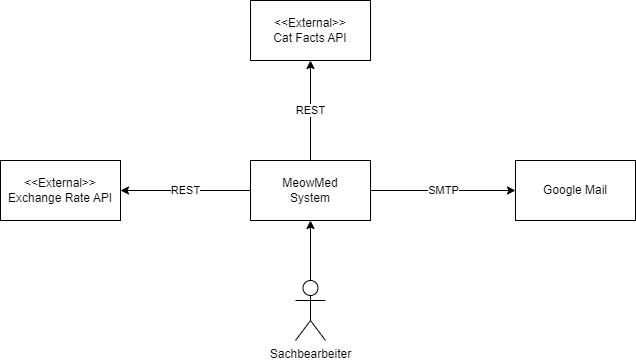

The diagram above was exported from draw.io. Its source (the exported page's mxGraphModel, read from the mxfile embedded in the PNG):
<mxGraphModel dx="1925" dy="1188" grid="1" gridSize="10" guides="1" tooltips="1" connect="1" arrows="1" fold="1" page="1" pageScale="1" pageWidth="827" pageHeight="1169" math="0" shadow="0">
  <root>
    <mxCell id="0" />
    <mxCell id="1" parent="0" />
    <mxCell id="oVgcBfb6dSQhZD8PGJR--1" value="SMTP" style="edgeStyle=orthogonalEdgeStyle;rounded=0;orthogonalLoop=1;jettySize=auto;html=1;" edge="1" parent="1" source="oVgcBfb6dSQhZD8PGJR--2" target="oVgcBfb6dSQhZD8PGJR--3">
      <mxGeometry relative="1" as="geometry" />
    </mxCell>
    <mxCell id="oVgcBfb6dSQhZD8PGJR--2" value="MeowMed &lt;br&gt;System" style="rounded=0;whiteSpace=wrap;html=1;" vertex="1" parent="1">
      <mxGeometry x="240" y="590" width="120" height="60" as="geometry" />
    </mxCell>
    <mxCell id="oVgcBfb6dSQhZD8PGJR--3" value="Google Mail" style="rounded=0;whiteSpace=wrap;html=1;" vertex="1" parent="1">
      <mxGeometry x="505" y="590" width="120" height="60" as="geometry" />
    </mxCell>
    <mxCell id="oVgcBfb6dSQhZD8PGJR--4" value="&amp;lt;&amp;lt;External&amp;gt;&amp;gt;&lt;br&gt;Cat Facts API" style="rounded=0;whiteSpace=wrap;html=1;" vertex="1" parent="1">
      <mxGeometry x="240" y="430" width="120" height="60" as="geometry" />
    </mxCell>
    <mxCell id="oVgcBfb6dSQhZD8PGJR--5" value="&amp;lt;&amp;lt;External&amp;gt;&amp;gt;&lt;br&gt;Exchange Rate API" style="rounded=0;whiteSpace=wrap;html=1;" vertex="1" parent="1">
      <mxGeometry x="-10" y="590" width="120" height="60" as="geometry" />
    </mxCell>
    <mxCell id="oVgcBfb6dSQhZD8PGJR--6" value="REST" style="edgeStyle=orthogonalEdgeStyle;rounded=0;orthogonalLoop=1;jettySize=auto;html=1;exitX=0.5;exitY=0;exitDx=0;exitDy=0;entryX=0.5;entryY=1;entryDx=0;entryDy=0;" edge="1" parent="1" source="oVgcBfb6dSQhZD8PGJR--2" target="oVgcBfb6dSQhZD8PGJR--4">
      <mxGeometry relative="1" as="geometry">
        <mxPoint x="310" y="310" as="sourcePoint" />
        <mxPoint x="310" y="210" as="targetPoint" />
      </mxGeometry>
    </mxCell>
    <mxCell id="oVgcBfb6dSQhZD8PGJR--7" value="REST" style="edgeStyle=orthogonalEdgeStyle;rounded=0;orthogonalLoop=1;jettySize=auto;html=1;exitX=0;exitY=0.5;exitDx=0;exitDy=0;entryX=1;entryY=0.5;entryDx=0;entryDy=0;" edge="1" parent="1" source="oVgcBfb6dSQhZD8PGJR--2" target="oVgcBfb6dSQhZD8PGJR--5">
      <mxGeometry relative="1" as="geometry">
        <mxPoint x="310" y="600" as="sourcePoint" />
        <mxPoint x="310" y="500" as="targetPoint" />
      </mxGeometry>
    </mxCell>
    <mxCell id="oVgcBfb6dSQhZD8PGJR--8" value="" style="edgeStyle=orthogonalEdgeStyle;rounded=0;orthogonalLoop=1;jettySize=auto;html=1;" edge="1" parent="1" source="oVgcBfb6dSQhZD8PGJR--9" target="oVgcBfb6dSQhZD8PGJR--2">
      <mxGeometry relative="1" as="geometry" />
    </mxCell>
    <mxCell id="oVgcBfb6dSQhZD8PGJR--9" value="Sachbearbeiter" style="shape=umlActor;verticalLabelPosition=bottom;verticalAlign=top;html=1;outlineConnect=0;" vertex="1" parent="1">
      <mxGeometry x="285" y="710" width="30" height="60" as="geometry" />
    </mxCell>
  </root>
</mxGraphModel>